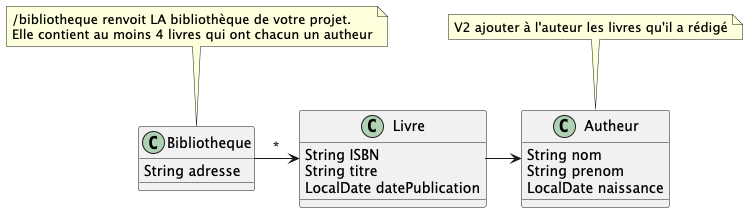

The diagram above was rendered by PlantUML. Its source (embedded in the PNG):
@startuml
'https://plantuml.com/class-diagram

class Bibliotheque{
    String adresse
}

class Livre {
    String ISBN
    String titre
    LocalDate datePublication
}


class Autheur {
    String nom
    String prenom
    LocalDate naissance
}

Bibliotheque -> Livre : *
Livre -> Autheur

note "/bibliotheque renvoit LA bibliothèque de votre projet. \nElle contient au moins 4 livres qui ont chacun un autheur" as N1
N1 .. Bibliotheque

note "V2 ajouter à l'auteur les livres qu'il a rédigé" as N2
N2 .. Autheur
@enduml